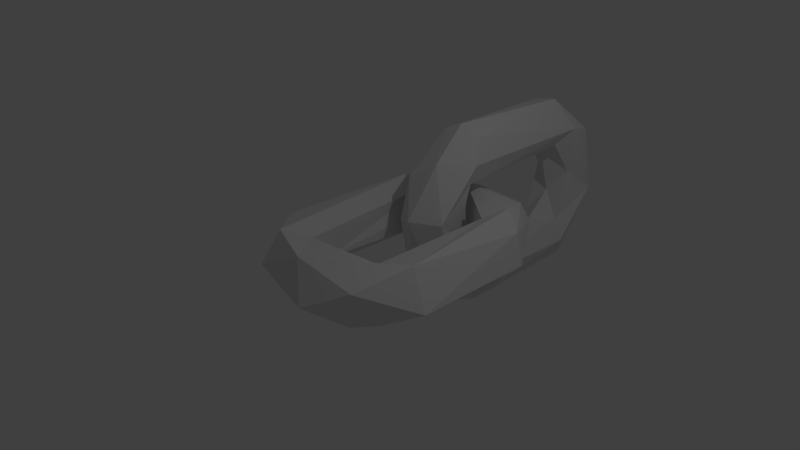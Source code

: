 # Source: chain_simple.blend  (saved by Blender 2.74.0; exported with 4.5.12 LTS)
import bpy
from mathutils import Matrix  # noqa: F401  (used for matrix-valued properties, if any)

bpy.ops.wm.read_factory_settings(use_empty=True)
scene = bpy.context.scene
scene.name = 'Scene'

# ---- collections
col_collection_1 = bpy.data.collections.new('Collection 1'); scene.collection.children.link(col_collection_1)

# ---- world
world_world = bpy.data.worlds.new('World'); scene.world = world_world
world_world.color = (0.05088, 0.05088, 0.05088)
world_world.use_sun_shadow = False
world_world.sun_shadow_jitter_overblur = 0.0
world_world.cycles.sampling_method = 'MANUAL'
world_world.cycles.sample_map_resolution = 256

# ---- cameras
cam_camera = bpy.data.cameras.new('Camera')
cam_camera.clip_end = 100.0
cam_camera.lens = 35.0
cam_camera.sensor_width = 32.0
cam_camera.sensor_height = 18.0
cam_camera.ortho_scale = 7.314
cam_camera.dof.focus_distance = 0.0
cam_camera.dof.aperture_fstop = 128.0

# ---- lights
light_lamp = bpy.data.lights.new('Lamp', 'POINT')
light_lamp.transmission_factor = 0.0
light_lamp.cutoff_distance = 30.0
light_lamp.energy = 100.0
light_lamp.shadow_buffer_clip_start = 1.001
light_lamp.shadow_soft_size = 0.1
light_lamp.shadow_maximum_resolution = 0.006
light_lamp.use_absolute_resolution = True
light_lamp.cycles.use_multiple_importance_sampling = False

# ---- meshes
me_torus_002 = bpy.data.meshes.new('Torus.002')
me_torus_002.from_pydata([(0.00919, 1.584, -1.352), (0.2878, 1.634, -1.232), (-0.2834, 1.655, -1.246), (-0.01002, 1.616, 1.355), (0.2838, 1.634, 1.245), (0.4, 1.493, 0.9059), (0.2732, 1.514, 0.5932), (-0.002156, 1.826, 0.58), (-0.2856, 1.657, 0.6669), (-0.3945, 1.344, 0.854), (-0.2867, 1.608, 1.23), (0.1284, 1.011, 0.9888), (-0.009272, 1.411, 0.2283), (-0.2938, 0.9272, 0.7168), (0.01166, 0.5947, 0.2574), (0.3859, 0.8528, 0.2282), (-0.2767, 1.293, 0.1407), (0.2788, 1.291, -0.1361), (-0.3912, 0.8491, 0.07885), (6.717e-08, 0.8242, -0.7856), (0.2856, 0.9097, -0.7285), (0.3945, 1.344, -0.854), (0.008553, 1.625, -0.5208), (-0.2732, 1.514, -0.5932), (-0.282, 0.9057, -0.7254), (0.2825, 1.654, -0.6642), (-0.4036, 1.528, -0.9225), (-0.1739, 3.359, -1.337), (0.278, 3.592, -1.193), (0.4018, 3.47, -0.918), (0.2732, 3.464, -0.5932), (-0.003938, 3.156, -0.5793), (-0.2813, 3.454, -0.6153), (-0.4, 3.451, -0.923), (4.881e-08, 4.131, -0.833), (4.372e-09, 3.569, -0.2098), (-0.2902, 4.08, -0.6899), (0.3859, 4.125, -0.2282), (-0.377, 4.157, 0.2971), (-4.636e-08, 4.378, -1.076e-07), (0.2767, 3.685, 0.1407), (-0.2767, 3.685, 0.1407), (-0.01138, 4.141, 0.8133), (0.282, 4.072, 0.7254), (0.397, 3.622, 0.8691), (0.008553, 3.353, 0.5208), (-0.4026, 3.659, 0.8442), (0.2856, 3.321, 0.6669), (-0.279, 3.333, 0.6511), (-0.2897, 3.545, 1.195), (0.1727, 3.385, 1.331)], [], [(26, 33, 27), (8, 48, 45), (10, 49, 46), (0, 27, 28), (4, 5, 44), (25, 30, 31), (7, 45, 47), (1, 28, 29), (21, 29, 30), (3, 50, 49), (23, 32, 33), (22, 31, 32), (9, 46, 48), (6, 47, 44), (4, 11, 5), (7, 12, 8), (10, 13, 11), (14, 15, 11), (5, 15, 6), (12, 16, 8), (13, 14, 11), (6, 17, 12), (16, 18, 9), (14, 19, 20), (20, 21, 15), (17, 22, 12), (12, 22, 23), (16, 23, 18), (24, 19, 14), (23, 26, 18), (0, 1, 20), (20, 1, 21), (24, 2, 0), (30, 35, 31), (31, 35, 32), (27, 36, 34), (34, 37, 28), (29, 37, 30), (33, 38, 36), (30, 40, 35), (35, 41, 32), (36, 38, 39), (39, 42, 43), (43, 44, 37), (40, 45, 35), (35, 45, 41), (38, 42, 39), (44, 47, 40), (41, 48, 46), (38, 49, 42), (49, 50, 42), (2, 26, 27), (7, 8, 45), (9, 10, 46), (1, 0, 28), (50, 4, 44), (22, 25, 31), (6, 7, 47), (21, 1, 29), (25, 21, 30), (10, 3, 49), (26, 23, 33), (0, 2, 27), (3, 4, 50), (23, 22, 32), (8, 9, 48), (5, 6, 44), (3, 11, 4), (7, 6, 12), (10, 9, 13), (3, 10, 11), (11, 15, 5), (8, 16, 9), (6, 15, 17), (9, 18, 13), (13, 18, 14), (15, 14, 20), (15, 21, 17), (16, 12, 23), (18, 24, 14), (17, 21, 25), (17, 25, 22), (18, 26, 24), (19, 0, 20), (24, 26, 2), (19, 24, 0), (27, 34, 28), (27, 33, 36), (28, 37, 29), (33, 32, 38), (34, 39, 37), (30, 37, 40), (32, 41, 38), (34, 36, 39), (37, 39, 43), (37, 44, 40), (38, 41, 46), (40, 47, 45), (41, 45, 48), (38, 46, 49), (42, 50, 43), (43, 50, 44)])
me_torus_002.use_remesh_preserve_volume = False
me_torus_002.use_remesh_preserve_attributes = False
me_torus_002.use_mirror_vertex_groups = False
me_torus_002.update()
me_torus_004 = bpy.data.meshes.new('Torus.004')
me_torus_004.from_pydata([(1.35, -0.4023, -0.1416), (1.096, -0.3438, 0.3952), (-1.337, -0.3812, -0.1739), (-1.247, -0.3636, 0.2823), (-0.5231, -0.5727, 0.2523), (-0.5681, -0.2905, -0.1674), (-0.7933, -0.9389, -0.3727), (-0.7756, -1.2, 0.01166), (-0.766, -0.8861, 0.3935), (-0.2098, -0.5913, -1.791e-08), (-0.3204, -0.8375, -0.3964), (0.2273, -1.391, -0.113), (-0.03918, -1.164, 0.3926), (0.6153, -0.4765, 0.2813), (0.5208, -0.3749, 0.008553), (0.5932, -0.486, -0.2732), (0.8548, -0.6567, -0.3995), (0.754, -1.059, -0.2902), (0.8405, -1.092, 0.2074), (1.337, 1.359, -0.1739), (1.247, 1.346, 0.2785), (0.8548, 1.634, 0.3995), (0.6489, 1.335, 0.277), (0.5793, 1.156, -0.003938), (0.6153, 1.454, -0.2813), (0.7755, 1.879, -0.3853), (0.7963, 2.17, -1.072e-07), (0.7168, 2.051, 0.2938), (0.2098, 1.569, -1.527e-08), (-0.04354, 2.142, -0.3931), (-0.3111, 2.357, 0.1521), (-0.1296, 1.867, 0.3947), (-0.5231, 1.551, -0.2523), (-0.6153, 1.454, 0.2813), (-0.5208, 1.353, 0.008553), (-0.8442, 1.659, -0.4026), (-0.8661, 2.041, -0.2167), (-1.16, 1.625, 0.2876), (-0.9327, 1.438, 0.3982), (-1.35, 1.38, -0.1416)], [], [(16, 25, 19), (5, 32, 34), (2, 39, 35), (0, 19, 20), (3, 8, 38), (13, 22, 23), (5, 34, 33), (1, 20, 21), (1, 21, 22), (15, 24, 25), (3, 37, 39), (14, 23, 24), (6, 35, 32), (4, 33, 38), (7, 8, 3), (4, 9, 5), (5, 10, 6), (6, 7, 2), (9, 10, 5), (7, 11, 12), (8, 12, 4), (10, 11, 6), (11, 18, 12), (12, 13, 4), (13, 14, 9), (9, 14, 15), (10, 15, 16), (10, 16, 17), (12, 1, 13), (0, 1, 18), (16, 0, 17), (26, 27, 20), (22, 28, 23), (23, 28, 24), (19, 25, 26), (21, 31, 22), (22, 31, 28), (24, 29, 25), (27, 30, 31), (28, 32, 24), (29, 30, 26), (33, 34, 28), (28, 34, 32), (35, 36, 29), (29, 36, 30), (30, 36, 37), (37, 38, 31), (35, 39, 36), (0, 16, 19), (6, 2, 35), (1, 0, 20), (37, 3, 38), (14, 13, 23), (4, 5, 33), (13, 1, 22), (16, 15, 25), (2, 3, 39), (15, 14, 24), (5, 6, 32), (8, 4, 38), (2, 7, 3), (8, 7, 12), (6, 11, 7), (4, 13, 9), (10, 9, 15), (11, 10, 17), (12, 18, 1), (11, 17, 18), (18, 17, 0), (19, 26, 20), (20, 27, 21), (27, 26, 30), (21, 27, 31), (24, 32, 29), (25, 29, 26), (31, 33, 28), (29, 32, 35), (30, 37, 31), (31, 38, 33), (36, 39, 37)])
me_torus_004.use_remesh_preserve_volume = False
me_torus_004.use_remesh_preserve_attributes = False
me_torus_004.use_mirror_vertex_groups = False
me_torus_004.update()

# ---- objects
ob_torus_002 = bpy.data.objects.new('Torus.002', me_torus_002)
ob_lamp = bpy.data.objects.new('Lamp', light_lamp)
ob_camera = bpy.data.objects.new('Camera', cam_camera)
ob_torus_001 = bpy.data.objects.new('Torus.001', me_torus_004)

# ---- transforms, parenting, visibility, modifiers, constraints
ob_torus_002.location = (0.0, 0.0, 0.0)
ob_torus_002.lineart.crease_threshold = 0.0
ob_lamp.location = (4.076, 1.005, 5.904)
ob_lamp.rotation_euler = (0.6503, 0.05522, 1.866)
ob_lamp.lock_rotations_4d = False
ob_lamp.empty_display_type = 'ARROWS'
ob_lamp.color = (0.0, 0.0, 0.0, 0.0)
ob_lamp.lineart.crease_threshold = 0.0
ob_camera.location = (7.481, -6.508, 5.344)
ob_camera.rotation_euler = (1.109, 0.01082, 0.8149)
ob_camera.lock_rotations_4d = False
ob_camera.empty_display_type = 'ARROWS'
ob_camera.color = (0.0, 0.0, 0.0, 0.0)
ob_camera.display_type = 'WIRE'
ob_camera.lineart.crease_threshold = 0.0
ob_torus_001.location = (0.0, 0.0, 0.0)
ob_torus_001.lineart.crease_threshold = 0.0

# ---- collection membership
col_collection_1.objects.link(ob_torus_002)
col_collection_1.objects.link(ob_lamp)
col_collection_1.objects.link(ob_camera)
col_collection_1.objects.link(ob_torus_001)

# ---- scene / render settings (as saved in the file)
scene.camera = ob_camera
scene.frame_start = 1; scene.frame_end = 250; scene.frame_set(0)
scene.render.engine = 'BLENDER_EEVEE_NEXT'
scene.render.resolution_percentage = 50
scene.render.dither_intensity = 0.0
scene.cycles.use_denoising = False
scene.cycles.samples = 10
scene.cycles.sampling_pattern = 'TABULATED_SOBOL'
scene.cycles.light_sampling_threshold = 0.0
scene.cycles.use_adaptive_sampling = False
scene.cycles.use_light_tree = False
scene.cycles.blur_glossy = 0.0
scene.cycles.pixel_filter_type = 'GAUSSIAN'
scene.cycles.sample_clamp_indirect = 0.0
scene.view_settings.view_transform = 'Standard'
bpy.context.view_layer.update()
